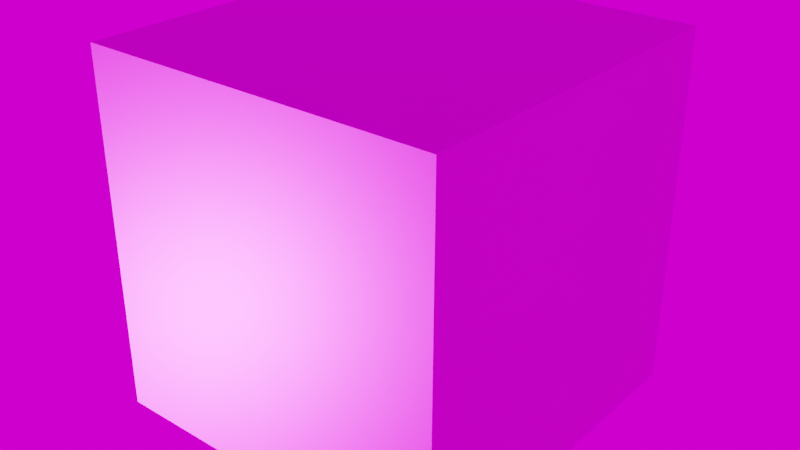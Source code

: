 # Source: plane.blend  (saved by Blender 2.83.19; exported with 4.5.12 LTS)
import bpy
from mathutils import Matrix  # noqa: F401  (used for matrix-valued properties, if any)

bpy.ops.wm.read_factory_settings(use_empty=True)
scene = bpy.context.scene
scene.name = 'Scene'

# ---- collections
col_collection = bpy.data.collections.new('Collection'); scene.collection.children.link(col_collection)

# ---- images (referenced by path relative to the original .blend; pixels are not part of the script)
import os
ASSET_DIR = os.environ.get("B2B_ASSET_DIR", "")  # directory of the original .blend (textures are referenced by path, not embedded)
HERE = os.path.dirname(os.path.abspath(__file__))  # packed textures are extracted next to this script under _unpacked/

def load_image(name, relpath, width, height, colorspace="sRGB"):
    """Load a texture the original file referenced (path relative to the .blend, or extracted next to this script)."""
    p = next((c for c in (os.path.join(HERE, relpath), os.path.join(ASSET_DIR, relpath)) if relpath and os.path.exists(c)), "")
    if p:
        img = bpy.data.images.load(p, check_existing=True)
        img.name = name
    else:  # same state as the original file: an image datablock whose file is absent (Cycles renders it pink)
        img = bpy.data.images.new(name, width, height)
        img.source = "FILE"
        img.filepath = "//" + (relpath or name)
    img.colorspace_settings.name = colorspace
    return img
img_plane_material_001_roughness_png = load_image('plane_Material.001_Roughness.png', 'textures/metall_boden/plane_Material.001_Roughness.png', 1024, 1024, 'Non-Color')
img_plane_material_001_height_png = load_image('plane_Material.001_Height.png', 'textures/metall_boden/plane_Material.001_Height.png', 1024, 1024, 'Non-Color')
img_plane_material_001_normal_png = load_image('plane_Material.001_Normal.png', 'textures/metall_boden/plane_Material.001_Normal.png', 1024, 1024, 'Non-Color')
img_plane_material_001_metallic_png = load_image('plane_Material.001_Metallic.png', 'textures/metall_boden/plane_Material.001_Metallic.png', 1024, 1024, 'Non-Color')
img_plane_material_001_basecolor_png = load_image('plane_Material.001_BaseColor.png', 'textures/metall_boden/plane_Material.001_BaseColor.png', 1024, 1024, 'Non-Color')
img_carpentry_shop_02_8k_hdr = load_image('carpentry_shop_02_8k.hdr', 'carpentry_shop_02_8k.hdr', 1024, 1024, 'Linear Rec.709')

# ---- materials (node trees are filled in below, after node groups)
mat_pbr_material = bpy.data.materials.new('pbr_material')
mat_pbr_material.use_transparent_shadow = False

# ---- material node trees
mat_pbr_material.use_nodes = True; mat_pbr_material.node_tree.nodes.clear()
_N = mat_pbr_material.node_tree.nodes; _L = mat_pbr_material.node_tree.links
n0 = _N.new('ShaderNodeBsdfPrincipled'); n0.name = 'Principled BSDF'; n0.location = (10, 300)
n0.distribution = 'GGX'
n0.subsurface_method = 'BURLEY'
n0.inputs[3].default_value = 1.45
n0.inputs[27].default_value = (0.0, 0.0, 0.0, 1.0)
n0.inputs[28].default_value = 1.0
n1 = _N.new('ShaderNodeOutputMaterial'); n1.name = 'Material Output'; n1.location = (300, 300)
n2 = _N.new('ShaderNodeNormalMap'); n2.name = 'Normal Map'; n2.location = (-478, -446)
n2.hide = True
n3 = _N.new('ShaderNodeBump'); n3.name = 'Bump'; n3.location = (-222, -268)
n3.hide = True
n3.inputs[0].default_value = 0.55
n3.inputs[1].default_value = 0.3
n3.inputs[2].default_value = 1.0
n4 = _N.new('ShaderNodeTexImage'); n4.name = 'Image Texture.003'; n4.location = (-435, 283)
n4.hide = True
n4.image = img_plane_material_001_roughness_png
n5 = _N.new('ShaderNodeTexImage'); n5.name = 'Image Texture.004'; n5.location = (-886, -237)
n5.hide = True
n5.image = img_plane_material_001_height_png
n6 = _N.new('ShaderNodeTexImage'); n6.name = 'Image Texture.001'; n6.location = (-897, -345)
n6.hide = True
n6.image = img_plane_material_001_normal_png
n7 = _N.new('ShaderNodeTexImage'); n7.name = 'Image Texture.002'; n7.location = (-464, 468)
n7.hide = True
n7.image = img_plane_material_001_metallic_png
n8 = _N.new('ShaderNodeTexImage'); n8.name = 'Image Texture'; n8.location = (-747, 636)
n8.image = img_plane_material_001_basecolor_png
_L.new(n0.outputs[0], n1.inputs[0])
_L.new(n8.outputs[0], n0.inputs[0])
_L.new(n7.outputs[0], n0.inputs[1])
_L.new(n4.outputs[0], n0.inputs[2])
_L.new(n5.outputs[0], n3.inputs[3])
_L.new(n6.outputs[0], n2.inputs[1])
_L.new(n2.outputs[0], n3.inputs[4])
_L.new(n3.outputs[0], n0.inputs[5])
n1.is_active_output = True

# ---- world
world_world = bpy.data.worlds.new('World'); scene.world = world_world
world_world.use_nodes = True; world_world.node_tree.nodes.clear()
_N = world_world.node_tree.nodes; _L = world_world.node_tree.links
n0 = _N.new('ShaderNodeOutputWorld'); n0.name = 'World Output'; n0.location = (300, 300)
n1 = _N.new('ShaderNodeTexEnvironment'); n1.name = 'Environment Texture'; n1.location = (-102, 286)
n1.image = img_carpentry_shop_02_8k_hdr
_L.new(n1.outputs[0], n0.inputs[0])
n0.is_active_output = True
world_world.color = (0.05088, 0.05088, 0.05088)
world_world.use_sun_shadow = False
world_world.sun_shadow_jitter_overblur = 0.0

# ---- meshes
me_plane = bpy.data.meshes.new('Plane')
me_plane.from_pydata([(-1.0, -1.0, 0.0), (1.0, -1.0, 0.0), (-1.0, 1.0, 0.0), (1.0, 1.0, 0.0)], [], [(0, 1, 3, 2)])
_uv = me_plane.uv_layers.new(name='UVMap')
_uv.uv.foreach_set('vector', [0.0, 0.0, 1.0, 0.0, 1.0, 1.0, 0.0, 1.0])
me_plane.materials.append(mat_pbr_material)
me_plane.use_remesh_fix_poles = True
me_plane.use_remesh_preserve_attributes = False
me_plane.use_mirror_vertex_groups = False
me_plane.update()
me_cube = bpy.data.meshes.new('Cube')
me_cube.from_pydata([(-1.0, -1.0, -1.0), (-1.0, -1.0, 1.0), (-1.0, 1.0, -1.0), (-1.0, 1.0, 1.0), (1.0, -1.0, -1.0), (1.0, -1.0, 1.0), (1.0, 1.0, -1.0), (1.0, 1.0, 1.0)], [], [(0, 1, 3, 2), (2, 3, 7, 6), (6, 7, 5, 4), (4, 5, 1, 0), (2, 6, 4, 0), (7, 3, 1, 5)])
_uv = me_cube.uv_layers.new(name='UVMap')
_uv.uv.foreach_set('vector', [0.375, 0.0, 0.625, 0.0, 0.625, 0.25, 0.375, 0.25, 0.375, 0.25, 0.625, 0.25, 0.625, 0.5, 0.375, 0.5, 0.375, 0.5, 0.625, 0.5, 0.625, 0.75, 0.375, 0.75, 0.375, 0.75, 0.625, 0.75, 0.625, 1.0, 0.375, 1.0, 0.125, 0.5, 0.375, 0.5, 0.375, 0.75, 0.125, 0.75, 0.625, 0.5, 0.875, 0.5, 0.875, 0.75, 0.625, 0.75])
me_cube.materials.append(mat_pbr_material)
me_cube.use_remesh_fix_poles = True
me_cube.use_remesh_preserve_attributes = False
me_cube.use_mirror_vertex_groups = False
me_cube.update()

# ---- objects
ob_plane = bpy.data.objects.new('Plane', me_plane)
ob_cube = bpy.data.objects.new('Cube', me_cube)

# ---- transforms, parenting, visibility, modifiers, constraints
ob_plane.location = (0.0, 0.0, 0.0)
ob_plane.lineart.crease_threshold = 0.0
ob_cube.location = (0.0, 0.0, 0.0)
ob_cube.lineart.crease_threshold = 0.0

# ---- collection membership
col_collection.objects.link(ob_plane)
col_collection.objects.link(ob_cube)

# ---- scene / render settings (as saved in the file)
scene.frame_start = 1; scene.frame_end = 250; scene.frame_set(4)
scene.render.engine = 'BLENDER_EEVEE_NEXT'
scene.cycles.use_denoising = False
scene.cycles.samples = 128
scene.cycles.sampling_pattern = 'TABULATED_SOBOL'
scene.cycles.use_adaptive_sampling = False
scene.cycles.use_light_tree = False
scene.view_settings.view_transform = 'Filmic'
bpy.context.view_layer.update()

# ---- added for rendering (the .blend has no active camera and no usable light): camera, sun
cam_auto = bpy.data.cameras.new('AutoCamera')
cam_auto.lens = 50.0
cam_auto.sensor_width = 36.0
cam_auto.clip_end = 1000.0
ob_auto_camera = bpy.data.objects.new('AutoCamera', cam_auto)
scene.collection.objects.link(ob_auto_camera)
ob_auto_camera.location = (3.20507, -3.84609, 2.56406)
ob_auto_camera.rotation_euler = (1.09748, -7.21219e-08, 0.694738)
scene.camera = ob_auto_camera
light_auto_sun = bpy.data.lights.new('AutoSun', 'SUN')
light_auto_sun.energy = 3.0
light_auto_sun.angle = 0.0523599
ob_auto_sun = bpy.data.objects.new('AutoSun', light_auto_sun)
scene.collection.objects.link(ob_auto_sun)
ob_auto_sun.rotation_euler = (0.872665, 0.174533, 0.523599)
bpy.context.view_layer.update()
